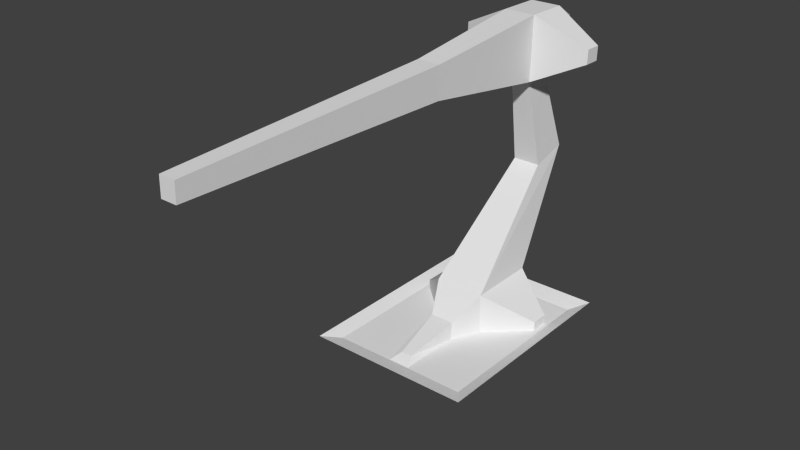 # Source: crabgun.blend  (saved by Blender 2.58.1; exported with 4.5.12 LTS)
import bpy
from mathutils import Matrix  # noqa: F401  (used for matrix-valued properties, if any)

bpy.ops.wm.read_factory_settings(use_empty=True)
scene = bpy.context.scene
scene.name = 'Scene'

# ---- collections
col_collection_1 = bpy.data.collections.new('Collection 1'); scene.collection.children.link(col_collection_1)

# ---- world
world_world = bpy.data.worlds.new('World'); scene.world = world_world
world_world.color = (0.05088, 0.05088, 0.05088)
world_world.use_sun_shadow = False
world_world.sun_shadow_jitter_overblur = 0.0
world_world.cycles.sampling_method = 'MANUAL'
world_world.cycles.sample_map_resolution = 256

# ---- meshes
me_cube = bpy.data.meshes.new('Cube')
me_cube.from_pydata([(0.7205, 2.025, -0.1737), (0.7205, 0.02476, -0.1737), (-0.7205, 0.02476, -0.1737), (-0.7205, 2.025, -0.1737), (0.7205, 2.025, 1.013), (0.7205, 0.02476, 1.013), (-0.7205, 0.02476, 1.013), (-0.7205, 2.025, 1.013), (-0.3392, -0.7455, -0.1737), (-0.3392, -0.7455, 0.3663), (0.3392, -0.7455, -0.1737), (0.3392, -0.7455, 0.3663), (-0.3392, -2.644, -0.1839), (0.3392, -2.644, -0.1839), (-0.1575, -2.252, -0.008698), (0.1575, -2.252, -0.008698), (-1.844, 1.554, -0.1813), (-1.844, 1.554, 0.1125), (-1.844, 1.059, -0.1813), (-1.844, 1.059, 0.1125), (1.844, 1.554, -0.1813), (1.844, 1.554, 0.1125), (1.844, 1.059, -0.1813), (1.844, 1.059, 0.1125), (0.3945, 4.1, 4.05), (-0.3945, 4.1, 4.05), (-0.3945, 3.042, 3.767), (0.3945, 3.042, 3.767), (-0.4391, 3.511, 6.405), (-0.4391, 2.292, 6.427), (0.4391, 2.292, 6.427), (0.4391, 3.511, 6.405), (0.4391, 2.334, 8.243), (0.4391, 3.552, 8.221), (-0.4391, 2.334, 8.243), (-0.4391, 3.552, 8.221), (-1.905, 2.695, 7.529), (-1.905, 3.165, 7.521), (-1.905, 3.149, 7.119), (-1.905, 2.679, 7.128), (1.905, 3.149, 7.119), (1.905, 3.165, 7.521), (1.905, 2.695, 7.529), (1.905, 2.679, 7.128), (0.2637, 4.396, 7.746), (-0.2637, 4.396, 7.746), (-0.2637, 4.355, 6.85), (0.2637, 4.355, 6.85), (0.3251, -1.462, 7.876), (-0.3251, -1.462, 7.876), (-0.3251, -1.483, 6.966), (0.3251, -1.483, 6.966), (0.2243, -9.448, 7.152), (-0.2244, -9.448, 7.152), (0.2243, -9.436, 7.677), (-0.2244, -9.436, 7.677), (-0.2744, 3.283, 6.409), (-0.2744, 2.521, 6.423), (0.2744, 2.521, 6.423), (0.2744, 3.283, 6.409), (0.3945, 3.042, 3.767), (-0.3945, 3.042, 3.767), (-0.3945, 4.1, 4.05), (0.3945, 4.1, 4.05)], [], [(0, 1, 2, 3), (4, 0, 3, 7), (6, 2, 8, 9), (1, 5, 11, 10), (5, 6, 9, 11), (2, 1, 10, 8), (8, 10, 13, 12), (11, 9, 14, 15), (10, 11, 15, 13), (9, 8, 12, 14), (13, 15, 14, 12), (7, 3, 16, 17), (2, 6, 19, 18), (0, 4, 21, 20), (5, 1, 22, 23), (6, 7, 17, 19), (4, 5, 23, 21), (3, 2, 18, 16), (1, 0, 20, 22), (18, 19, 17, 16), (20, 21, 23, 22), (4, 7, 25, 24), (7, 6, 26, 25), (6, 5, 27, 26), (5, 4, 24, 27), (31, 30, 29, 28), (33, 35, 34, 32), (35, 37, 36, 34), (28, 38, 37, 35), (34, 36, 39, 29), (33, 41, 40, 31), (32, 42, 41, 33), (30, 43, 42, 32), (31, 40, 43, 30), (29, 39, 38, 28), (39, 36, 37, 38), (40, 41, 42, 43), (33, 44, 45, 35), (35, 45, 46, 28), (31, 47, 44, 33), (28, 46, 47, 31), (46, 45, 44, 47), (34, 49, 48, 32), (29, 50, 49, 34), (32, 48, 51, 30), (30, 51, 50, 29), (51, 52, 53, 50), (48, 54, 52, 51), (50, 53, 55, 49), (49, 55, 54, 48), (52, 54, 55, 53), (63, 62, 56, 59), (62, 61, 57, 56), (61, 60, 58, 57), (60, 63, 59, 58), (63, 60, 61, 62), (56, 57, 58, 59), (24, 25, 26, 27)])
_uv = me_cube.uv_layers.new(name='UVTex')
_uv.uv.foreach_set('vector', [0.4131, 0.6178, 0.5168, 0.6204, 0.5149, 0.6951, 0.4112, 0.6925, 0.7731, 0.6911, 0.7731, 0.5966, 0.8879, 0.5966, 0.8879, 0.6911, 0.3628, 0.213, 0.3159, 0.2705, 0.2536, 0.2291, 0.2827, 0.1826, 0.3168, 0.04629, 0.3628, 0.09816, 0.2827, 0.1285, 0.2548, 0.08679, 0.3628, 0.09816, 0.3628, 0.213, 0.2827, 0.1826, 0.2827, 0.1285, 0.5149, 0.6951, 0.5168, 0.6204, 0.5562, 0.6412, 0.5553, 0.6764, 0.5553, 0.6764, 0.5562, 0.6412, 0.6546, 0.6437, 0.6537, 0.6789, 0.2827, 0.1285, 0.2827, 0.1826, 0.159, 0.1681, 0.159, 0.143, 0.2548, 0.08679, 0.2827, 0.1285, 0.159, 0.143, 0.1249, 0.1284, 0.2827, 0.1826, 0.2536, 0.2291, 0.1254, 0.1841, 0.159, 0.1681, 0.1249, 0.1284, 0.159, 0.143, 0.159, 0.1681, 0.1254, 0.1841, 0.8879, 0.6911, 0.8879, 0.5966, 0.985, 0.5959, 0.985, 0.6194, 0.821, 0.287, 0.8203, 0.3815, 0.9425, 0.3106, 0.9426, 0.2872, 0.7731, 0.5966, 0.7731, 0.6911, 0.6761, 0.6194, 0.6761, 0.5959, 0.8203, 0.3815, 0.821, 0.287, 0.9426, 0.2872, 0.9425, 0.3106, 0.8203, 0.3815, 0.9657, 0.4467, 0.9785, 0.3268, 0.9425, 0.3106, 0.9657, 0.4467, 0.8203, 0.3815, 0.9425, 0.3106, 0.9785, 0.3268, 0.4112, 0.6925, 0.5149, 0.6951, 0.4598, 0.752, 0.4341, 0.7513, 0.5168, 0.6204, 0.4131, 0.6178, 0.439, 0.5602, 0.4647, 0.5608, 0.9521, 0.2893, 0.9425, 0.3106, 0.9785, 0.3268, 0.9881, 0.3054, 0.9881, 0.3054, 0.9785, 0.3268, 0.9425, 0.3106, 0.9521, 0.2893, 0.7731, 0.6911, 0.8879, 0.6911, 0.862, 0.9842, 0.7991, 0.9842, 0.4884, 0.3111, 0.3628, 0.213, 0.6884, 0.187, 0.7686, 0.2214, 0.3628, 0.213, 0.3628, 0.09816, 0.6884, 0.1241, 0.6884, 0.187, 0.3628, 0.09816, 0.4884, 0.0, 0.7686, 0.08978, 0.6884, 0.1241, 0.7547, 0.4139, 0.7547, 0.352, 0.7993, 0.352, 0.7993, 0.4139, 0.6006, 0.4326, 0.5476, 0.4512, 0.5287, 0.3897, 0.5732, 0.3747, 0.5476, 0.4512, 0.4849, 0.4549, 0.4718, 0.4398, 0.5287, 0.3897, 0.526, 0.5419, 0.473, 0.469, 0.4849, 0.4549, 0.5476, 0.4512, 0.448, 0.3638, 0.4718, 0.4398, 0.4576, 0.4527, 0.384, 0.4222, 0.6006, 0.4326, 0.653, 0.3925, 0.672, 0.3949, 0.6793, 0.4886, 0.5732, 0.3747, 0.6515, 0.3715, 0.653, 0.3925, 0.6006, 0.4326, 0.7066, 0.2935, 0.672, 0.371, 0.6515, 0.3715, 0.6144, 0.2952, 0.7547, 0.4139, 0.672, 0.3949, 0.672, 0.371, 0.7547, 0.352, 0.3889, 0.493, 0.4576, 0.4527, 0.473, 0.469, 0.4288, 0.5353, 0.4576, 0.4527, 0.4718, 0.4398, 0.4849, 0.4549, 0.473, 0.469, 0.672, 0.3949, 0.653, 0.3925, 0.6515, 0.3715, 0.672, 0.371, 0.6006, 0.4326, 0.5937, 0.4729, 0.5803, 0.48, 0.5476, 0.4512, 0.5476, 0.4512, 0.5803, 0.48, 0.5843, 0.5257, 0.526, 0.5419, 0.6793, 0.4886, 0.6219, 0.5144, 0.5937, 0.4729, 0.6006, 0.4326, 0.5922, 0.5975, 0.5843, 0.5257, 0.6219, 0.5144, 0.6548, 0.5787, 0.5843, 0.5257, 0.5803, 0.48, 0.5937, 0.4729, 0.6219, 0.5144, 0.9752, 0.1892, 0.7974, 0.1416, 0.8011, 0.1177, 0.9827, 0.1479, 0.9388, 0.2679, 0.7868, 0.1644, 0.7974, 0.1416, 0.9752, 0.1892, 0.9827, 0.1479, 0.8011, 0.1177, 0.8011, 0.09255, 0.9827, 0.06113, 0.9827, 0.06113, 0.8011, 0.09255, 0.7966, 0.06857, 0.9749, 0.01972, 0.9888, 0.4895, 0.7735, 0.4895, 0.7767, 0.4618, 0.992, 0.4618, 0.9861, 0.5174, 0.7708, 0.5174, 0.7735, 0.4895, 0.9888, 0.4895, 0.9802, 0.573, 0.7649, 0.573, 0.7676, 0.5451, 0.9829, 0.5451, 0.9829, 0.5451, 0.7676, 0.5451, 0.7708, 0.5174, 0.9861, 0.5174, 0.7735, 0.4895, 0.7162, 0.4829, 0.7193, 0.4552, 0.7767, 0.4618, 0.6762, 0.7798, 0.6934, 0.8403, 0.4993, 0.8854, 0.4874, 0.8433, 0.6934, 0.8403, 0.7069, 0.9265, 0.4919, 0.9456, 0.4993, 0.8854, 0.7069, 0.9265, 0.7097, 0.9893, 0.4938, 0.9893, 0.4919, 0.9456, 0.6425, 0.6994, 0.6762, 0.7798, 0.4874, 0.8433, 0.4494, 0.7959, 0.6762, 0.7798, 0.7602, 0.756, 0.7773, 0.8165, 0.6934, 0.8403, 0.4532, 0.8707, 0.4153, 0.8233, 0.4494, 0.7959, 0.4874, 0.8433, 0.7756, 0.1241, 0.7756, 0.187, 0.6884, 0.187, 0.6884, 0.1241])
me_cube.use_remesh_preserve_volume = False
me_cube.use_remesh_preserve_attributes = False
me_cube.use_mirror_vertex_groups = False
me_cube.use_paint_bone_selection = False
me_cube.use_paint_mask = True
me_cube.update()
me_cube_001 = bpy.data.meshes.new('Cube.001')
me_cube_001.from_pydata([(0.63, 0.8296, -0.09647), (0.63, -0.8296, -0.09647), (-0.63, -0.8296, -0.09647), (-0.63, 0.8296, -0.09647), (0.7083, 0.9327, -0.0003809), (0.7083, -0.9327, -0.0003809), (-0.7083, -0.9327, -0.0003809), (-0.7083, 0.9327, -0.0003809), (0.5916, 0.7789, -0.04562), (-0.5916, 0.7789, -0.04562), (-0.5916, -0.7789, -0.04562), (0.5916, -0.7789, -0.04562)], [], [(0, 4, 5, 1), (1, 5, 6, 2), (2, 6, 7, 3), (4, 0, 3, 7), (4, 7, 9, 8), (7, 6, 10, 9), (6, 5, 11, 10), (5, 4, 8, 11), (8, 9, 10, 11)])
_uv = me_cube_001.uv_layers.new(name='UVTex')
_uv.uv.foreach_set('vector', [0.02563, 0.3711, 0.05253, 0.3556, 0.04637, 0.5787, 0.02161, 0.5551, 0.08642, 0.6026, 0.04637, 0.5787, 0.2566, 0.5809, 0.2355, 0.6026, 0.2812, 0.5593, 0.2566, 0.5809, 0.2575, 0.3551, 0.2829, 0.3902, 0.05253, 0.3556, 0.07326, 0.3289, 0.2237, 0.3312, 0.2575, 0.3551, 0.05253, 0.3556, 0.2575, 0.3551, 0.2257, 0.3854, 0.08368, 0.3848, 0.2575, 0.3551, 0.2566, 0.5809, 0.2261, 0.551, 0.2257, 0.3854, 0.2566, 0.5809, 0.04637, 0.5787, 0.08028, 0.5498, 0.2261, 0.551, 0.04637, 0.5787, 0.05253, 0.3556, 0.08368, 0.3848, 0.08028, 0.5498, 0.0, 0.6232, 0.2862, 0.6232, 0.2862, 1.0, 5.379e-08, 1.0])
me_cube_001.use_remesh_preserve_volume = False
me_cube_001.use_remesh_preserve_attributes = False
me_cube_001.use_mirror_vertex_groups = False
me_cube_001.update()
arm_armature = bpy.data.armatures.new('Armature')  # bones are not reproduced

# ---- objects
ob_gunbottom = bpy.data.objects.new('GunBottom', arm_armature)
ob_cube_001 = bpy.data.objects.new('Cube.001', me_cube)
ob_cube = bpy.data.objects.new('Cube', me_cube_001)

# ---- transforms, parenting, visibility, modifiers, constraints
ob_gunbottom.location = (0.0, -0.9963, 0.0)
ob_gunbottom.scale = (0.5, 0.5, 0.5)
ob_gunbottom.show_in_front = True
ob_gunbottom.lineart.crease_threshold = 0.0
ob_cube_001.parent = ob_gunbottom
ob_cube_001.matrix_parent_inverse = Matrix(((2.0, 0.0, 0.0, 0.0), (0.0, 2.0, 0.0, 1.993), (0.0, 0.0, 2.0, 0.0), (0.0, 0.0, 0.0, 1.0)))
ob_cube_001.location = (0.0, 0.0, 0.0)
ob_cube_001.scale = (0.3, 0.3, 0.3)
ob_cube_001.lineart.crease_threshold = 0.0
_vg = ob_cube_001.vertex_groups.new(name='Root')
_vg = ob_cube_001.vertex_groups.new(name='GunBase')
for _i, _w in zip([0, 1, 2, 3, 4, 5, 6, 7, 8, 9, 10, 11, 12, 13, 14, 15, 16, 17, 18, 19, 20, 21, 22, 23, 24, 25, 26, 27], [1.0, 1.0, 1.0, 1.0, 1.0, 1.0, 1.0, 1.0, 1.0, 1.0, 1.0, 1.0, 0.927, 1.0, 1.0, 1.0, 1.0, 1.0, 1.0, 1.0, 1.0, 1.0, 0.9999, 1.0, 1.0, 1.0, 1.0, 1.0]): _vg.add([_i], _w, 'REPLACE')
_vg = ob_cube_001.vertex_groups.new(name='GunMid')
_vg.add([56, 57, 58, 59, 60, 61, 62, 63], 1.0, 'REPLACE')
_vg = ob_cube_001.vertex_groups.new(name='Gun')
_vg.add([28, 29, 30, 31, 32, 33, 34, 35, 36, 37, 38, 39, 40, 41, 42, 43, 44, 45, 46, 47, 48, 49, 50, 51, 52, 53, 54, 55], 1.0, 'REPLACE')
_m = ob_cube_001.modifiers.new('Armature', 'ARMATURE')
_m.object = ob_gunbottom
_m.use_bone_envelopes = True
ob_cube.location = (0.0, 0.0, 0.0)
ob_cube.lineart.crease_threshold = 0.0

# ---- collection membership
col_collection_1.objects.link(ob_gunbottom)
col_collection_1.objects.link(ob_cube_001)
col_collection_1.objects.link(ob_cube)

# ---- scene / render settings (as saved in the file)
scene.frame_start = 0; scene.frame_end = 60; scene.frame_set(60)
scene.render.engine = 'BLENDER_EEVEE_NEXT'
scene.render.image_settings.color_mode = 'RGB'
scene.render.image_settings.compression = 90
scene.render.resolution_percentage = 50
scene.render.dither_intensity = 0.0
scene.render.bake_margin = 2
scene.render.bake_bias = 0.0
scene.cycles.use_denoising = False
scene.cycles.samples = 10
scene.cycles.sampling_pattern = 'TABULATED_SOBOL'
scene.cycles.light_sampling_threshold = 0.0
scene.cycles.use_adaptive_sampling = False
scene.cycles.use_light_tree = False
scene.cycles.blur_glossy = 0.0
scene.cycles.volume_bounces = 1
scene.cycles.pixel_filter_type = 'GAUSSIAN'
scene.cycles.sample_clamp_indirect = 0.0
scene.view_settings.view_transform = 'Standard'
bpy.context.view_layer.update()

# ---- added for rendering (the .blend has no active camera and no usable light): camera, sun
cam_auto = bpy.data.cameras.new('AutoCamera')
cam_auto.lens = 50.0
cam_auto.sensor_width = 36.0
cam_auto.clip_end = 1000.0
ob_auto_camera = bpy.data.objects.new('AutoCamera', cam_auto)
scene.collection.objects.link(ob_auto_camera)
ob_auto_camera.location = (4.69771, -6.39501, 4.93874)
ob_auto_camera.rotation_euler = (1.09748, -7.21219e-08, 0.694738)
scene.camera = ob_auto_camera
light_auto_sun = bpy.data.lights.new('AutoSun', 'SUN')
light_auto_sun.energy = 3.0
light_auto_sun.angle = 0.0523599
ob_auto_sun = bpy.data.objects.new('AutoSun', light_auto_sun)
scene.collection.objects.link(ob_auto_sun)
ob_auto_sun.rotation_euler = (0.872665, 0.174533, 0.523599)
bpy.context.view_layer.update()
